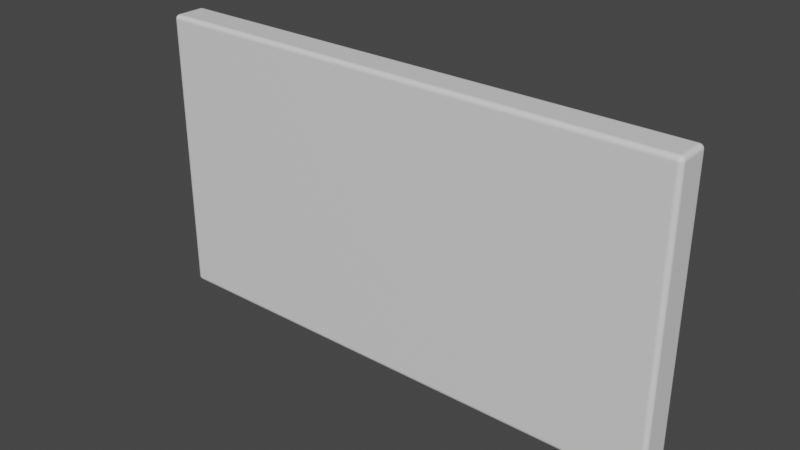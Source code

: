 # Source: Wall.blend  (saved by Blender 2.82.7; exported with 4.5.12 LTS)
import bpy
from mathutils import Matrix  # noqa: F401  (used for matrix-valued properties, if any)

bpy.ops.wm.read_factory_settings(use_empty=True)
scene = bpy.context.scene
scene.name = 'Scene'

# ---- collections
col_collection = bpy.data.collections.new('Collection'); scene.collection.children.link(col_collection)

# ---- materials (node trees are filled in below, after node groups)
mat_material = bpy.data.materials.new('Material')
mat_material.alpha_threshold = 0.0
mat_material.use_transparent_shadow = False
mat_material.line_color = (0.0, 0.0, 0.0, 1.0)

# ---- material node trees
mat_material.use_nodes = True; mat_material.node_tree.nodes.clear()
_N = mat_material.node_tree.nodes; _L = mat_material.node_tree.links
n0 = _N.new('ShaderNodeOutputMaterial'); n0.name = 'Material Output'; n0.location = (300, 300)
n1 = _N.new('ShaderNodeBsdfPrincipled'); n1.name = 'Principled BSDF'; n1.location = (10, 300)
n1.distribution = 'GGX'
n1.subsurface_method = 'BURLEY'
n1.inputs[2].default_value = 0.4
n1.inputs[3].default_value = 1.45
n1.inputs[27].default_value = (0.0, 0.0, 0.0, 1.0)
n1.inputs[28].default_value = 1.0
_L.new(n1.outputs[0], n0.inputs[0])
n0.is_active_output = True

# ---- world
world_world = bpy.data.worlds.new('World'); scene.world = world_world
world_world.use_nodes = True; world_world.node_tree.nodes.clear()
_N = world_world.node_tree.nodes; _L = world_world.node_tree.links
n0 = _N.new('ShaderNodeOutputWorld'); n0.name = 'World Output'; n0.location = (300, 300)
n1 = _N.new('ShaderNodeBackground'); n1.name = 'Background'; n1.location = (10, 300)
n1.inputs[0].default_value = (0.05088, 0.05088, 0.05088, 1.0)
_L.new(n1.outputs[0], n0.inputs[0])
n0.is_active_output = True
world_world.color = (0.05088, 0.05088, 0.05088)
world_world.use_sun_shadow = False
world_world.sun_shadow_jitter_overblur = 0.0

# ---- meshes
me_cube = bpy.data.meshes.new('Cube')
me_cube.from_pydata([(5.85, 0.3932, 3.15), (5.85, 0.2932, 3.25), (5.95, 0.2932, 3.15), (5.85, 0.3883, 3.181), (5.85, 0.3741, 3.209), (5.881, 0.3883, 3.15), (5.882, 0.3825, 3.182), (5.881, 0.3691, 3.207), (5.909, 0.3741, 3.15), (5.908, 0.369, 3.181), (5.903, 0.3595, 3.203), (5.881, 0.2932, 3.245), (5.909, 0.2932, 3.231), (5.85, 0.3241, 3.245), (5.882, 0.3249, 3.239), (5.908, 0.3238, 3.226), (5.85, 0.3519, 3.231), (5.881, 0.3506, 3.226), (5.903, 0.3461, 3.216), (5.946, 0.3241, 3.15), (5.931, 0.3519, 3.15), (5.946, 0.2932, 3.181), (5.94, 0.3251, 3.181), (5.926, 0.3506, 3.18), (5.931, 0.2932, 3.209), (5.926, 0.3239, 3.207), (5.917, 0.3461, 3.203), (5.85, 0.2932, -3.25), (5.85, 0.3932, -3.15), (5.95, 0.2932, -3.15), (5.85, 0.3241, -3.245), (5.85, 0.3519, -3.231), (5.881, 0.2932, -3.245), (5.882, 0.3251, -3.239), (5.881, 0.3506, -3.226), (5.909, 0.2932, -3.231), (5.908, 0.3239, -3.226), (5.903, 0.3461, -3.216), (5.881, 0.3883, -3.15), (5.909, 0.3741, -3.15), (5.85, 0.3883, -3.181), (5.882, 0.3825, -3.181), (5.908, 0.3691, -3.18), (5.85, 0.3741, -3.209), (5.881, 0.369, -3.207), (5.903, 0.3595, -3.203), (5.946, 0.2932, -3.181), (5.931, 0.2932, -3.209), (5.946, 0.3241, -3.15), (5.94, 0.3249, -3.182), (5.926, 0.3238, -3.207), (5.931, 0.3519, -3.15), (5.926, 0.3506, -3.181), (5.917, 0.3461, -3.203), (5.95, -0.2932, 3.15), (5.85, -0.2932, 3.25), (5.85, -0.3932, 3.15), (5.946, -0.2932, 3.181), (5.931, -0.2932, 3.209), (5.946, -0.3241, 3.15), (5.94, -0.3249, 3.182), (5.926, -0.3238, 3.207), (5.931, -0.3519, 3.15), (5.926, -0.3506, 3.181), (5.917, -0.3461, 3.203), (5.85, -0.3241, 3.245), (5.85, -0.3519, 3.231), (5.881, -0.2932, 3.245), (5.882, -0.3251, 3.239), (5.881, -0.3506, 3.226), (5.909, -0.2932, 3.231), (5.908, -0.3239, 3.226), (5.903, -0.3461, 3.216), (5.881, -0.3883, 3.15), (5.909, -0.3741, 3.15), (5.85, -0.3883, 3.181), (5.882, -0.3825, 3.181), (5.908, -0.3691, 3.18), (5.85, -0.3741, 3.209), (5.881, -0.369, 3.207), (5.903, -0.3595, 3.203), (5.95, -0.2932, -3.15), (5.85, -0.3932, -3.15), (5.85, -0.2932, -3.25), (5.946, -0.3241, -3.15), (5.931, -0.3519, -3.15), (5.946, -0.2932, -3.181), (5.94, -0.3251, -3.181), (5.926, -0.3506, -3.18), (5.931, -0.2932, -3.209), (5.926, -0.3239, -3.207), (5.917, -0.3461, -3.203), (5.85, -0.3883, -3.181), (5.85, -0.3741, -3.209), (5.881, -0.3883, -3.15), (5.882, -0.3825, -3.182), (5.881, -0.3691, -3.207), (5.909, -0.3741, -3.15), (5.908, -0.369, -3.181), (5.903, -0.3595, -3.203), (5.881, -0.2932, -3.245), (5.909, -0.2932, -3.231), (5.85, -0.3241, -3.245), (5.882, -0.3249, -3.239), (5.908, -0.3238, -3.226), (5.85, -0.3519, -3.231), (5.881, -0.3506, -3.226), (5.903, -0.3461, -3.216), (-5.85, 0.3932, 3.15), (-5.95, 0.2932, 3.15), (-5.85, 0.2932, 3.25), (-5.881, 0.3883, 3.15), (-5.909, 0.3741, 3.15), (-5.85, 0.3883, 3.181), (-5.882, 0.3825, 3.181), (-5.908, 0.3691, 3.18), (-5.85, 0.3741, 3.209), (-5.881, 0.369, 3.207), (-5.903, 0.3595, 3.203), (-5.946, 0.2932, 3.181), (-5.931, 0.2932, 3.209), (-5.946, 0.3241, 3.15), (-5.94, 0.3249, 3.182), (-5.926, 0.3238, 3.207), (-5.931, 0.3519, 3.15), (-5.926, 0.3506, 3.181), (-5.917, 0.3461, 3.203), (-5.85, 0.3241, 3.245), (-5.85, 0.3519, 3.231), (-5.881, 0.2932, 3.245), (-5.882, 0.3251, 3.239), (-5.881, 0.3506, 3.226), (-5.909, 0.2932, 3.231), (-5.908, 0.3239, 3.226), (-5.903, 0.3461, 3.216), (-5.95, 0.2932, -3.15), (-5.85, 0.3932, -3.15), (-5.85, 0.2932, -3.25), (-5.946, 0.3241, -3.15), (-5.931, 0.3519, -3.15), (-5.946, 0.2932, -3.181), (-5.94, 0.3251, -3.181), (-5.926, 0.3506, -3.18), (-5.931, 0.2932, -3.209), (-5.926, 0.3239, -3.207), (-5.917, 0.3461, -3.203), (-5.85, 0.3883, -3.181), (-5.85, 0.3741, -3.209), (-5.881, 0.3883, -3.15), (-5.882, 0.3825, -3.182), (-5.881, 0.3691, -3.207), (-5.909, 0.3741, -3.15), (-5.908, 0.369, -3.181), (-5.903, 0.3595, -3.203), (-5.881, 0.2932, -3.245), (-5.909, 0.2932, -3.231), (-5.85, 0.3241, -3.245), (-5.882, 0.3249, -3.239), (-5.908, 0.3238, -3.226), (-5.85, 0.3519, -3.231), (-5.881, 0.3506, -3.226), (-5.903, 0.3461, -3.216), (-5.95, -0.2932, 3.15), (-5.85, -0.3932, 3.15), (-5.85, -0.2932, 3.25), (-5.946, -0.3241, 3.15), (-5.931, -0.3519, 3.15), (-5.946, -0.2932, 3.181), (-5.94, -0.3251, 3.181), (-5.926, -0.3506, 3.18), (-5.931, -0.2932, 3.209), (-5.926, -0.3239, 3.207), (-5.917, -0.3461, 3.203), (-5.85, -0.3883, 3.181), (-5.85, -0.3741, 3.209), (-5.881, -0.3883, 3.15), (-5.882, -0.3825, 3.182), (-5.881, -0.3691, 3.207), (-5.909, -0.3741, 3.15), (-5.908, -0.369, 3.181), (-5.903, -0.3595, 3.203), (-5.881, -0.2932, 3.245), (-5.909, -0.2932, 3.231), (-5.85, -0.3241, 3.245), (-5.882, -0.3249, 3.239), (-5.908, -0.3238, 3.226), (-5.85, -0.3519, 3.231), (-5.881, -0.3506, 3.226), (-5.903, -0.3461, 3.216), (-5.85, -0.2932, -3.25), (-5.85, -0.3932, -3.15), (-5.95, -0.2932, -3.15), (-5.85, -0.3241, -3.245), (-5.85, -0.3519, -3.231), (-5.881, -0.2932, -3.245), (-5.882, -0.3251, -3.239), (-5.881, -0.3506, -3.226), (-5.909, -0.2932, -3.231), (-5.908, -0.3239, -3.226), (-5.903, -0.3461, -3.216), (-5.881, -0.3883, -3.15), (-5.909, -0.3741, -3.15), (-5.85, -0.3883, -3.181), (-5.882, -0.3825, -3.181), (-5.908, -0.3691, -3.18), (-5.85, -0.3741, -3.209), (-5.881, -0.369, -3.207), (-5.903, -0.3595, -3.203), (-5.946, -0.2932, -3.181), (-5.931, -0.2932, -3.209), (-5.946, -0.3241, -3.15), (-5.94, -0.3249, -3.182), (-5.926, -0.3238, -3.207), (-5.931, -0.3519, -3.15), (-5.926, -0.3506, -3.181), (-5.917, -0.3461, -3.203)], [], [(137, 27, 83, 189), (191, 162, 109, 135), (82, 56, 163, 190), (1, 110, 164, 55), (29, 2, 54, 81), (0, 3, 6, 5), (3, 4, 7, 6), (4, 16, 17, 7), (5, 6, 9, 8), (6, 7, 10, 9), (7, 17, 18, 10), (1, 11, 14, 13), (11, 12, 15, 14), (12, 24, 25, 15), (13, 14, 17, 16), (14, 15, 18, 17), (15, 25, 26, 18), (2, 19, 22, 21), (19, 20, 23, 22), (20, 8, 9, 23), (21, 22, 25, 24), (22, 23, 26, 25), (23, 9, 10, 26), (10, 18, 26), (27, 30, 33, 32), (30, 31, 34, 33), (31, 43, 44, 34), (32, 33, 36, 35), (33, 34, 37, 36), (34, 44, 45, 37), (28, 38, 41, 40), (38, 39, 42, 41), (39, 51, 52, 42), (40, 41, 44, 43), (41, 42, 45, 44), (42, 52, 53, 45), (29, 46, 49, 48), (46, 47, 50, 49), (47, 35, 36, 50), (48, 49, 52, 51), (49, 50, 53, 52), (50, 36, 37, 53), (37, 45, 53), (54, 57, 60, 59), (57, 58, 61, 60), (58, 70, 71, 61), (59, 60, 63, 62), (60, 61, 64, 63), (61, 71, 72, 64), (55, 65, 68, 67), (65, 66, 69, 68), (66, 78, 79, 69), (67, 68, 71, 70), (68, 69, 72, 71), (69, 79, 80, 72), (56, 73, 76, 75), (73, 74, 77, 76), (74, 62, 63, 77), (75, 76, 79, 78), (76, 77, 80, 79), (77, 63, 64, 80), (64, 72, 80), (81, 84, 87, 86), (84, 85, 88, 87), (85, 97, 98, 88), (86, 87, 90, 89), (87, 88, 91, 90), (88, 98, 99, 91), (82, 92, 95, 94), (92, 93, 96, 95), (93, 105, 106, 96), (94, 95, 98, 97), (95, 96, 99, 98), (96, 106, 107, 99), (83, 100, 103, 102), (100, 101, 104, 103), (101, 89, 90, 104), (102, 103, 106, 105), (103, 104, 107, 106), (104, 90, 91, 107), (91, 99, 107), (108, 111, 114, 113), (111, 112, 115, 114), (112, 124, 125, 115), (113, 114, 117, 116), (114, 115, 118, 117), (115, 125, 126, 118), (109, 119, 122, 121), (119, 120, 123, 122), (120, 132, 133, 123), (121, 122, 125, 124), (122, 123, 126, 125), (123, 133, 134, 126), (110, 127, 130, 129), (127, 128, 131, 130), (128, 116, 117, 131), (129, 130, 133, 132), (130, 131, 134, 133), (131, 117, 118, 134), (118, 126, 134), (135, 138, 141, 140), (138, 139, 142, 141), (139, 151, 152, 142), (140, 141, 144, 143), (141, 142, 145, 144), (142, 152, 153, 145), (136, 146, 149, 148), (146, 147, 150, 149), (147, 159, 160, 150), (148, 149, 152, 151), (149, 150, 153, 152), (150, 160, 161, 153), (137, 154, 157, 156), (154, 155, 158, 157), (155, 143, 144, 158), (156, 157, 160, 159), (157, 158, 161, 160), (158, 144, 145, 161), (145, 153, 161), (162, 165, 168, 167), (165, 166, 169, 168), (166, 178, 179, 169), (167, 168, 171, 170), (168, 169, 172, 171), (169, 179, 180, 172), (163, 173, 176, 175), (173, 174, 177, 176), (174, 186, 187, 177), (175, 176, 179, 178), (176, 177, 180, 179), (177, 187, 188, 180), (164, 181, 184, 183), (181, 182, 185, 184), (182, 170, 171, 185), (183, 184, 187, 186), (184, 185, 188, 187), (185, 171, 172, 188), (172, 180, 188), (189, 192, 195, 194), (192, 193, 196, 195), (193, 205, 206, 196), (194, 195, 198, 197), (195, 196, 199, 198), (196, 206, 207, 199), (190, 200, 203, 202), (200, 201, 204, 203), (201, 213, 214, 204), (202, 203, 206, 205), (203, 204, 207, 206), (204, 214, 215, 207), (191, 208, 211, 210), (208, 209, 212, 211), (209, 197, 198, 212), (210, 211, 214, 213), (211, 212, 215, 214), (212, 198, 199, 215), (199, 207, 215), (137, 189, 194, 154), (154, 194, 197, 155), (155, 197, 209, 143), (143, 209, 208, 140), (140, 208, 191, 135), (27, 137, 156, 30), (30, 156, 159, 31), (31, 159, 147, 43), (43, 147, 146, 40), (40, 146, 136, 28), (2, 29, 48, 19), (19, 48, 51, 20), (20, 51, 39, 8), (8, 39, 38, 5), (5, 38, 28, 0), (190, 163, 175, 200), (200, 175, 178, 201), (201, 178, 166, 213), (213, 166, 165, 210), (210, 165, 162, 191), (56, 82, 94, 73), (73, 94, 97, 74), (74, 97, 85, 62), (62, 85, 84, 59), (59, 84, 81, 54), (108, 136, 148, 111), (111, 148, 151, 112), (112, 151, 139, 124), (124, 139, 138, 121), (121, 138, 135, 109), (55, 164, 183, 65), (65, 183, 186, 66), (66, 186, 174, 78), (78, 174, 173, 75), (75, 173, 163, 56), (1, 55, 67, 11), (11, 67, 70, 12), (12, 70, 58, 24), (24, 58, 57, 21), (21, 57, 54, 2), (189, 83, 102, 192), (192, 102, 105, 193), (193, 105, 93, 205), (205, 93, 92, 202), (202, 92, 82, 190), (164, 110, 129, 181), (181, 129, 132, 182), (182, 132, 120, 170), (170, 120, 119, 167), (167, 119, 109, 162), (110, 1, 13, 127), (127, 13, 16, 128), (128, 16, 4, 116), (116, 4, 3, 113), (113, 3, 0, 108), (83, 27, 32, 100), (100, 32, 35, 101), (101, 35, 47, 89), (89, 47, 46, 86), (86, 46, 29, 81), (136, 108, 0, 28)])
_uv = me_cube.uv_layers.new(name='UVMap')
_uv.uv.foreach_set('vector', [0.1271, 0.5318, 0.3729, 0.5318, 0.3729, 0.7182, 0.1271, 0.7182, 0.3788, 0.03179, 0.6212, 0.03179, 0.6212, 0.2182, 0.3788, 0.2182, 0.3788, 0.7521, 0.6212, 0.7521, 0.6212, 0.9979, 0.3788, 0.9979, 0.6271, 0.5318, 0.8729, 0.5318, 0.8729, 0.7182, 0.6271, 0.7182, 0.3788, 0.5318, 0.6212, 0.5318, 0.6212, 0.7182, 0.3788, 0.7182, 0.6212, 0.4979, 0.6223, 0.4979, 0.6224, 0.4986, 0.6212, 0.4985, 0.6223, 0.4979, 0.6234, 0.4979, 0.6234, 0.4985, 0.6224, 0.4986, 0.6234, 0.4979, 0.625, 0.4979, 0.625, 0.4985, 0.6234, 0.4985, 0.6212, 0.4985, 0.6224, 0.4986, 0.6223, 0.4991, 0.6212, 0.4991, 0.6224, 0.4986, 0.6234, 0.4985, 0.6232, 0.499, 0.6223, 0.4991, 0.6234, 0.4985, 0.625, 0.4985, 0.625, 0.499, 0.6232, 0.499, 0.6271, 0.5318, 0.6265, 0.5318, 0.6264, 0.5217, 0.6271, 0.522, 0.6265, 0.5318, 0.6259, 0.5318, 0.6259, 0.522, 0.6264, 0.5217, 0.6259, 0.5318, 0.6234, 0.5318, 0.6234, 0.522, 0.6259, 0.522, 0.6271, 0.522, 0.6264, 0.5217, 0.6265, 0.5135, 0.6271, 0.5131, 0.6264, 0.5217, 0.6259, 0.522, 0.626, 0.515, 0.6265, 0.5135, 0.6259, 0.522, 0.6234, 0.522, 0.6232, 0.515, 0.626, 0.515, 0.6212, 0.5318, 0.6212, 0.522, 0.6224, 0.5217, 0.6223, 0.5318, 0.6212, 0.522, 0.6212, 0.5131, 0.6223, 0.5135, 0.6224, 0.5217, 0.6212, 0.5131, 0.6212, 0.4991, 0.6223, 0.4991, 0.6223, 0.5135, 0.6223, 0.5318, 0.6224, 0.5217, 0.6234, 0.522, 0.6234, 0.5318, 0.6224, 0.5217, 0.6223, 0.5135, 0.6232, 0.515, 0.6234, 0.522, 0.6223, 0.5135, 0.6223, 0.4991, 0.6232, 0.499, 0.6232, 0.515, 0.6232, 0.499, 0.625, 0.499, 0.6232, 0.5, 0.3729, 0.5318, 0.3729, 0.522, 0.3736, 0.5216, 0.3735, 0.5318, 0.3729, 0.522, 0.3729, 0.5131, 0.3735, 0.5135, 0.3736, 0.5216, 0.3729, 0.5131, 0.3729, 0.5, 0.3735, 0.5, 0.3735, 0.5135, 0.3735, 0.5318, 0.3736, 0.5216, 0.3741, 0.522, 0.3741, 0.5318, 0.3736, 0.5216, 0.3735, 0.5135, 0.374, 0.515, 0.3741, 0.522, 0.3735, 0.5135, 0.3735, 0.5, 0.374, 0.5, 0.374, 0.515, 0.3788, 0.4979, 0.3788, 0.4985, 0.3776, 0.4986, 0.3777, 0.4979, 0.3788, 0.4985, 0.3788, 0.4991, 0.3777, 0.4991, 0.3776, 0.4986, 0.3788, 0.4991, 0.3788, 0.5131, 0.3777, 0.5135, 0.3777, 0.4991, 0.3777, 0.4979, 0.3776, 0.4986, 0.3766, 0.4985, 0.3766, 0.4979, 0.3776, 0.4986, 0.3777, 0.4991, 0.3768, 0.499, 0.3766, 0.4985, 0.3777, 0.4991, 0.3777, 0.5135, 0.3768, 0.515, 0.3768, 0.499, 0.3788, 0.5318, 0.3777, 0.5318, 0.3776, 0.5217, 0.3788, 0.522, 0.3777, 0.5318, 0.3766, 0.5318, 0.3766, 0.522, 0.3776, 0.5217, 0.3766, 0.5318, 0.3741, 0.5318, 0.3741, 0.522, 0.3766, 0.522, 0.3788, 0.522, 0.3776, 0.5217, 0.3777, 0.5135, 0.3788, 0.5131, 0.3776, 0.5217, 0.3766, 0.522, 0.3768, 0.515, 0.3777, 0.5135, 0.3766, 0.522, 0.3741, 0.522, 0.374, 0.515, 0.3768, 0.515, 0.374, 0.515, 0.374, 0.5, 0.375, 0.515, 0.6212, 0.7182, 0.6223, 0.7182, 0.6224, 0.7283, 0.6212, 0.728, 0.6223, 0.7182, 0.6234, 0.7182, 0.6234, 0.728, 0.6224, 0.7283, 0.6234, 0.7182, 0.6259, 0.7182, 0.6259, 0.728, 0.6234, 0.728, 0.6212, 0.728, 0.6224, 0.7283, 0.6223, 0.7365, 0.6212, 0.7369, 0.6224, 0.7283, 0.6234, 0.728, 0.6232, 0.735, 0.6223, 0.7365, 0.6234, 0.728, 0.6259, 0.728, 0.626, 0.735, 0.6232, 0.735, 0.6271, 0.7182, 0.6271, 0.728, 0.6264, 0.7283, 0.6265, 0.7182, 0.6271, 0.728, 0.6271, 0.7369, 0.6265, 0.7365, 0.6264, 0.7283, 0.6271, 0.7369, 0.6271, 0.75, 0.6265, 0.75, 0.6265, 0.7365, 0.6265, 0.7182, 0.6264, 0.7283, 0.6259, 0.728, 0.6259, 0.7182, 0.6264, 0.7283, 0.6265, 0.7365, 0.626, 0.735, 0.6259, 0.728, 0.6265, 0.7365, 0.6265, 0.75, 0.626, 0.75, 0.626, 0.735, 0.6212, 0.7521, 0.6212, 0.7515, 0.6224, 0.7514, 0.6223, 0.7521, 0.6212, 0.7515, 0.6212, 0.7509, 0.6223, 0.7509, 0.6224, 0.7514, 0.6212, 0.7509, 0.6212, 0.7369, 0.6223, 0.7365, 0.6223, 0.7509, 0.6223, 0.7521, 0.6224, 0.7514, 0.6234, 0.7515, 0.6234, 0.7521, 0.6224, 0.7514, 0.6223, 0.7509, 0.6232, 0.751, 0.6234, 0.7515, 0.6223, 0.7509, 0.6223, 0.7365, 0.6232, 0.735, 0.6232, 0.751, 0.6232, 0.735, 0.625, 0.735, 0.6232, 0.75, 0.3788, 0.7182, 0.3788, 0.728, 0.3776, 0.7283, 0.3777, 0.7182, 0.3788, 0.728, 0.3788, 0.7369, 0.3777, 0.7365, 0.3776, 0.7283, 0.3788, 0.7369, 0.3788, 0.7509, 0.3777, 0.7509, 0.3777, 0.7365, 0.3777, 0.7182, 0.3776, 0.7283, 0.3766, 0.728, 0.3766, 0.7182, 0.3776, 0.7283, 0.3777, 0.7365, 0.3768, 0.735, 0.3766, 0.728, 0.3777, 0.7365, 0.3777, 0.7509, 0.3768, 0.751, 0.3768, 0.735, 0.3788, 0.7521, 0.3777, 0.7521, 0.3776, 0.7514, 0.3788, 0.7515, 0.3777, 0.7521, 0.3766, 0.7521, 0.3766, 0.7515, 0.3776, 0.7514, 0.3766, 0.7521, 0.375, 0.7521, 0.375, 0.7515, 0.3766, 0.7515, 0.3788, 0.7515, 0.3776, 0.7514, 0.3777, 0.7509, 0.3788, 0.7509, 0.3776, 0.7514, 0.3766, 0.7515, 0.3768, 0.751, 0.3777, 0.7509, 0.3766, 0.7515, 0.375, 0.7515, 0.375, 0.751, 0.3768, 0.751, 0.3729, 0.7182, 0.3735, 0.7182, 0.3736, 0.7283, 0.3729, 0.728, 0.3735, 0.7182, 0.3741, 0.7182, 0.3741, 0.728, 0.3736, 0.7283, 0.3741, 0.7182, 0.3766, 0.7182, 0.3766, 0.728, 0.3741, 0.728, 0.3729, 0.728, 0.3736, 0.7283, 0.3735, 0.7365, 0.3729, 0.7369, 0.3736, 0.7283, 0.3741, 0.728, 0.374, 0.735, 0.3735, 0.7365, 0.3741, 0.728, 0.3766, 0.728, 0.3768, 0.735, 0.374, 0.735, 0.3768, 0.735, 0.3768, 0.75, 0.375, 0.735, 0.6212, 0.2521, 0.6212, 0.2515, 0.6224, 0.2514, 0.6223, 0.2521, 0.6212, 0.2515, 0.6212, 0.2509, 0.6223, 0.2509, 0.6224, 0.2514, 0.6212, 0.2509, 0.6212, 0.2369, 0.6223, 0.2365, 0.6223, 0.2509, 0.6223, 0.2521, 0.6224, 0.2514, 0.6234, 0.2515, 0.6234, 0.2521, 0.6224, 0.2514, 0.6223, 0.2509, 0.6232, 0.251, 0.6234, 0.2515, 0.6223, 0.2509, 0.6223, 0.2365, 0.6232, 0.235, 0.6232, 0.251, 0.6212, 0.2182, 0.6223, 0.2182, 0.6224, 0.2283, 0.6212, 0.228, 0.6223, 0.2182, 0.6234, 0.2182, 0.6234, 0.228, 0.6224, 0.2283, 0.6234, 0.2182, 0.625, 0.2182, 0.625, 0.228, 0.6234, 0.228, 0.6212, 0.228, 0.6224, 0.2283, 0.6223, 0.2365, 0.6212, 0.2369, 0.6224, 0.2283, 0.6234, 0.228, 0.6232, 0.235, 0.6223, 0.2365, 0.6234, 0.228, 0.625, 0.228, 0.625, 0.235, 0.6232, 0.235, 0.8729, 0.5318, 0.8729, 0.522, 0.8736, 0.5216, 0.8735, 0.5318, 0.8729, 0.522, 0.8729, 0.5131, 0.8735, 0.5135, 0.8736, 0.5216, 0.8729, 0.5131, 0.8729, 0.5, 0.8735, 0.5, 0.8735, 0.5135, 0.8735, 0.5318, 0.8736, 0.5216, 0.8741, 0.522, 0.8741, 0.5318, 0.8736, 0.5216, 0.8735, 0.5135, 0.874, 0.515, 0.8741, 0.522, 0.8735, 0.5135, 0.8735, 0.5, 0.874, 0.5, 0.874, 0.515, 0.6232, 0.251, 0.6232, 0.25, 0.625, 0.251, 0.3788, 0.2182, 0.3788, 0.228, 0.3776, 0.2283, 0.3777, 0.2182, 0.3788, 0.228, 0.3788, 0.2369, 0.3777, 0.2365, 0.3776, 0.2283, 0.3788, 0.2369, 0.3788, 0.2509, 0.3777, 0.2509, 0.3777, 0.2365, 0.3777, 0.2182, 0.3776, 0.2283, 0.3766, 0.228, 0.3766, 0.2182, 0.3776, 0.2283, 0.3777, 0.2365, 0.3768, 0.235, 0.3766, 0.228, 0.3777, 0.2365, 0.3777, 0.2509, 0.3768, 0.251, 0.3768, 0.235, 0.3788, 0.2521, 0.3777, 0.2521, 0.3776, 0.2514, 0.3788, 0.2515, 0.3777, 0.2521, 0.3766, 0.2521, 0.3766, 0.2515, 0.3776, 0.2514, 0.3766, 0.2521, 0.375, 0.2521, 0.375, 0.2515, 0.3766, 0.2515, 0.3788, 0.2515, 0.3776, 0.2514, 0.3777, 0.2509, 0.3788, 0.2509, 0.3776, 0.2514, 0.3766, 0.2515, 0.3768, 0.251, 0.3777, 0.2509, 0.3766, 0.2515, 0.375, 0.2515, 0.375, 0.251, 0.3768, 0.251, 0.1271, 0.5318, 0.1265, 0.5318, 0.1264, 0.5217, 0.1271, 0.522, 0.1265, 0.5318, 0.1259, 0.5318, 0.1259, 0.522, 0.1264, 0.5217, 0.1259, 0.5318, 0.125, 0.5318, 0.125, 0.522, 0.1259, 0.522, 0.1271, 0.522, 0.1264, 0.5217, 0.1265, 0.5135, 0.1271, 0.5131, 0.1264, 0.5217, 0.1259, 0.522, 0.126, 0.515, 0.1265, 0.5135, 0.1259, 0.522, 0.125, 0.522, 0.125, 0.515, 0.126, 0.515, 0.3768, 0.235, 0.3768, 0.25, 0.375, 0.235, 0.6212, 0.03179, 0.6212, 0.02197, 0.6224, 0.02165, 0.6223, 0.03179, 0.6212, 0.02197, 0.6212, 0.01311, 0.6223, 0.01354, 0.6224, 0.02165, 0.6212, 0.01311, 0.6212, 0.0, 0.6223, 0.0, 0.6223, 0.01354, 0.6223, 0.03179, 0.6224, 0.02165, 0.6234, 0.02201, 0.6234, 0.03179, 0.6224, 0.02165, 0.6223, 0.01354, 0.6232, 0.01497, 0.6234, 0.02201, 0.6223, 0.01354, 0.6223, 0.0, 0.6232, 0.0, 0.6232, 0.01497, 0.6212, 0.9979, 0.6223, 0.9979, 0.6224, 0.9986, 0.6212, 0.9985, 0.6223, 0.9979, 0.6234, 0.9979, 0.6234, 0.9985, 0.6224, 0.9986, 0.6234, 0.9979, 0.625, 0.9979, 0.625, 0.9985, 0.6234, 0.9985, 0.6212, 0.9985, 0.6224, 0.9986, 0.6223, 0.9991, 0.6212, 0.9991, 0.6224, 0.9986, 0.6234, 0.9985, 0.6232, 0.999, 0.6223, 0.9991, 0.6234, 0.9985, 0.625, 0.9985, 0.625, 0.999, 0.6232, 0.999, 0.8729, 0.7182, 0.8735, 0.7182, 0.8736, 0.7283, 0.8729, 0.728, 0.8735, 0.7182, 0.8741, 0.7182, 0.8741, 0.728, 0.8736, 0.7283, 0.8741, 0.7182, 0.875, 0.7182, 0.875, 0.728, 0.8741, 0.728, 0.8729, 0.728, 0.8736, 0.7283, 0.8735, 0.7365, 0.8729, 0.7369, 0.8736, 0.7283, 0.8741, 0.728, 0.874, 0.735, 0.8735, 0.7365, 0.8741, 0.728, 0.875, 0.728, 0.875, 0.735, 0.874, 0.735, 0.6232, 0.01497, 0.6232, 0.0, 0.625, 0.01497, 0.1271, 0.7182, 0.1271, 0.728, 0.1264, 0.7284, 0.1265, 0.7182, 0.1271, 0.728, 0.1271, 0.7369, 0.1265, 0.7365, 0.1264, 0.7284, 0.1271, 0.7369, 0.1271, 0.75, 0.1265, 0.75, 0.1265, 0.7365, 0.1265, 0.7182, 0.1264, 0.7284, 0.1259, 0.728, 0.1259, 0.7182, 0.1264, 0.7284, 0.1265, 0.7365, 0.126, 0.735, 0.1259, 0.728, 0.1265, 0.7365, 0.1265, 0.75, 0.126, 0.75, 0.126, 0.735, 0.3788, 0.9979, 0.3788, 0.9985, 0.3776, 0.9986, 0.3777, 0.9979, 0.3788, 0.9985, 0.3788, 0.9991, 0.3777, 0.9991, 0.3776, 0.9986, 0.3788, 0.9991, 0.3788, 1.0, 0.3777, 1.0, 0.3777, 0.9991, 0.3777, 0.9979, 0.3776, 0.9986, 0.3766, 0.9985, 0.3766, 0.9979, 0.3776, 0.9986, 0.3777, 0.9991, 0.3768, 0.999, 0.3766, 0.9985, 0.3777, 0.9991, 0.3777, 1.0, 0.3768, 1.0, 0.3768, 0.999, 0.3788, 0.03179, 0.3777, 0.03179, 0.3776, 0.02171, 0.3788, 0.02197, 0.3777, 0.03179, 0.3766, 0.03179, 0.3766, 0.02204, 0.3776, 0.02171, 0.3766, 0.03179, 0.375, 0.03179, 0.375, 0.02201, 0.3766, 0.02204, 0.3788, 0.02197, 0.3776, 0.02171, 0.3777, 0.01352, 0.3788, 0.01311, 0.3776, 0.02171, 0.3766, 0.02204, 0.3768, 0.01497, 0.3777, 0.01352, 0.3766, 0.02204, 0.375, 0.02201, 0.375, 0.01497, 0.3768, 0.01497, 0.126, 0.735, 0.126, 0.75, 0.125, 0.735, 0.1271, 0.5318, 0.1271, 0.7182, 0.1265, 0.7182, 0.1265, 0.5318, 0.1265, 0.5318, 0.1265, 0.7182, 0.1259, 0.7182, 0.1259, 0.5318, 0.1259, 0.5318, 0.1259, 0.7182, 0.125, 0.7182, 0.125, 0.5318, 0.3766, 0.2182, 0.3766, 0.03179, 0.3777, 0.03179, 0.3777, 0.2182, 0.3777, 0.2182, 0.3777, 0.03179, 0.3788, 0.03179, 0.3788, 0.2182, 0.3729, 0.5318, 0.1271, 0.5318, 0.1271, 0.522, 0.3729, 0.522, 0.3729, 0.522, 0.1271, 0.522, 0.1271, 0.5131, 0.3729, 0.5131, 0.3729, 0.5131, 0.1271, 0.5131, 0.1271, 0.5, 0.3729, 0.5, 0.3766, 0.4979, 0.3766, 0.2521, 0.3777, 0.2521, 0.3777, 0.4979, 0.3777, 0.4979, 0.3777, 0.2521, 0.3788, 0.2521, 0.3788, 0.4979, 0.6212, 0.5318, 0.3788, 0.5318, 0.3788, 0.522, 0.6212, 0.522, 0.6212, 0.522, 0.3788, 0.522, 0.3788, 0.5131, 0.6212, 0.5131, 0.6212, 0.5131, 0.3788, 0.5131, 0.3788, 0.4991, 0.6212, 0.4991, 0.6212, 0.4991, 0.3788, 0.4991, 0.3788, 0.4985, 0.6212, 0.4985, 0.6212, 0.4985, 0.3788, 0.4985, 0.3788, 0.4979, 0.6212, 0.4979, 0.3788, 0.9979, 0.6212, 0.9979, 0.6212, 0.9985, 0.3788, 0.9985, 0.3788, 0.9985, 0.6212, 0.9985, 0.6212, 0.9991, 0.3788, 0.9991, 0.3788, 0.9991, 0.6212, 0.9991, 0.6212, 1.0, 0.3788, 1.0, 0.3788, 0.01311, 0.6212, 0.01311, 0.6212, 0.02197, 0.3788, 0.02197, 0.3788, 0.02197, 0.6212, 0.02197, 0.6212, 0.03179, 0.3788, 0.03179, 0.6212, 0.7521, 0.3788, 0.7521, 0.3788, 0.7515, 0.6212, 0.7515, 0.6212, 0.7515, 0.3788, 0.7515, 0.3788, 0.7509, 0.6212, 0.7509, 0.6212, 0.7509, 0.3788, 0.7509, 0.3788, 0.7369, 0.6212, 0.7369, 0.6212, 0.7369, 0.3788, 0.7369, 0.3788, 0.728, 0.6212, 0.728, 0.6212, 0.728, 0.3788, 0.728, 0.3788, 0.7182, 0.6212, 0.7182, 0.6212, 0.2521, 0.3788, 0.2521, 0.3788, 0.2515, 0.6212, 0.2515, 0.6212, 0.2515, 0.3788, 0.2515, 0.3788, 0.2509, 0.6212, 0.2509, 0.6212, 0.2509, 0.3788, 0.2509, 0.3788, 0.2369, 0.6212, 0.2369, 0.6212, 0.2369, 0.3788, 0.2369, 0.3788, 0.228, 0.6212, 0.228, 0.6212, 0.228, 0.3788, 0.228, 0.3788, 0.2182, 0.6212, 0.2182, 0.6271, 0.7182, 0.8729, 0.7182, 0.8729, 0.728, 0.6271, 0.728, 0.6271, 0.728, 0.8729, 0.728, 0.8729, 0.7369, 0.6271, 0.7369, 0.6271, 0.7369, 0.8729, 0.7369, 0.8729, 0.75, 0.6271, 0.75, 0.6234, 0.7521, 0.6234, 0.9979, 0.6223, 0.9979, 0.6223, 0.7521, 0.6223, 0.7521, 0.6223, 0.9979, 0.6212, 0.9979, 0.6212, 0.7521, 0.6271, 0.5318, 0.6271, 0.7182, 0.6265, 0.7182, 0.6265, 0.5318, 0.6265, 0.5318, 0.6265, 0.7182, 0.6259, 0.7182, 0.6259, 0.5318, 0.6259, 0.5318, 0.6259, 0.7182, 0.6234, 0.7182, 0.6234, 0.5318, 0.6234, 0.5318, 0.6234, 0.7182, 0.6223, 0.7182, 0.6223, 0.5318, 0.6223, 0.5318, 0.6223, 0.7182, 0.6212, 0.7182, 0.6212, 0.5318, 0.1271, 0.7182, 0.3729, 0.7182, 0.3729, 0.728, 0.1271, 0.728, 0.1271, 0.728, 0.3729, 0.728, 0.3729, 0.7369, 0.1271, 0.7369, 0.1271, 0.7369, 0.3729, 0.7369, 0.3729, 0.75, 0.1271, 0.75, 0.3766, 0.9979, 0.3766, 0.7521, 0.3777, 0.7521, 0.3777, 0.9979, 0.3777, 0.9979, 0.3777, 0.7521, 0.3788, 0.7521, 0.3788, 0.9979, 0.8729, 0.7182, 0.8729, 0.5318, 0.8735, 0.5318, 0.8735, 0.7182, 0.8735, 0.7182, 0.8735, 0.5318, 0.8741, 0.5318, 0.8741, 0.7182, 0.8741, 0.7182, 0.8741, 0.5318, 0.875, 0.5318, 0.875, 0.7182, 0.6234, 0.03179, 0.6234, 0.2182, 0.6223, 0.2182, 0.6223, 0.03179, 0.6223, 0.03179, 0.6223, 0.2182, 0.6212, 0.2182, 0.6212, 0.03179, 0.8729, 0.5318, 0.6271, 0.5318, 0.6271, 0.522, 0.8729, 0.522, 0.8729, 0.522, 0.6271, 0.522, 0.6271, 0.5131, 0.8729, 0.5131, 0.8729, 0.5131, 0.6271, 0.5131, 0.6271, 0.5, 0.8729, 0.5, 0.6234, 0.2521, 0.6234, 0.4979, 0.6223, 0.4979, 0.6223, 0.2521, 0.6223, 0.2521, 0.6223, 0.4979, 0.6212, 0.4979, 0.6212, 0.2521, 0.3729, 0.7182, 0.3729, 0.5318, 0.3735, 0.5318, 0.3735, 0.7182, 0.3735, 0.7182, 0.3735, 0.5318, 0.3741, 0.5318, 0.3741, 0.7182, 0.3741, 0.7182, 0.3741, 0.5318, 0.3766, 0.5318, 0.3766, 0.7182, 0.3766, 0.7182, 0.3766, 0.5318, 0.3777, 0.5318, 0.3777, 0.7182, 0.3777, 0.7182, 0.3777, 0.5318, 0.3788, 0.5318, 0.3788, 0.7182, 0.3788, 0.2521, 0.6212, 0.2521, 0.6212, 0.4979, 0.3788, 0.4979])
me_cube.materials.append(mat_material)
me_cube.use_remesh_preserve_volume = False
me_cube.use_remesh_preserve_attributes = False
me_cube.use_mirror_vertex_groups = False
me_cube.update()

# ---- objects
ob_cube = bpy.data.objects.new('Cube', me_cube)

# ---- transforms, parenting, visibility, modifiers, constraints
ob_cube.location = (0.0, 0.0, 0.4255)
ob_cube.lock_rotations_4d = False
ob_cube.empty_display_type = 'ARROWS'
ob_cube.lineart.crease_threshold = 0.0

# ---- collection membership
col_collection.objects.link(ob_cube)

# ---- scene / render settings (as saved in the file)
scene.frame_start = 1; scene.frame_end = 250; scene.frame_set(1)
scene.render.engine = 'BLENDER_EEVEE_NEXT'
scene.cycles.use_denoising = False
scene.cycles.samples = 128
scene.cycles.sampling_pattern = 'TABULATED_SOBOL'
scene.cycles.use_adaptive_sampling = False
scene.cycles.use_light_tree = False
scene.view_settings.view_transform = 'Filmic'
bpy.context.view_layer.update()

# ---- added for rendering (the .blend has no active camera and no usable light): camera, sun
cam_auto = bpy.data.cameras.new('AutoCamera')
cam_auto.lens = 50.0
cam_auto.sensor_width = 36.0
cam_auto.clip_end = 1000.0
ob_auto_camera = bpy.data.objects.new('AutoCamera', cam_auto)
scene.collection.objects.link(ob_auto_camera)
ob_auto_camera.location = (12.5671, -15.0806, 10.4792)
ob_auto_camera.rotation_euler = (1.09748, -7.21219e-08, 0.694738)
scene.camera = ob_auto_camera
light_auto_sun = bpy.data.lights.new('AutoSun', 'SUN')
light_auto_sun.energy = 3.0
light_auto_sun.angle = 0.0523599
ob_auto_sun = bpy.data.objects.new('AutoSun', light_auto_sun)
scene.collection.objects.link(ob_auto_sun)
ob_auto_sun.rotation_euler = (0.872665, 0.174533, 0.523599)
bpy.context.view_layer.update()
